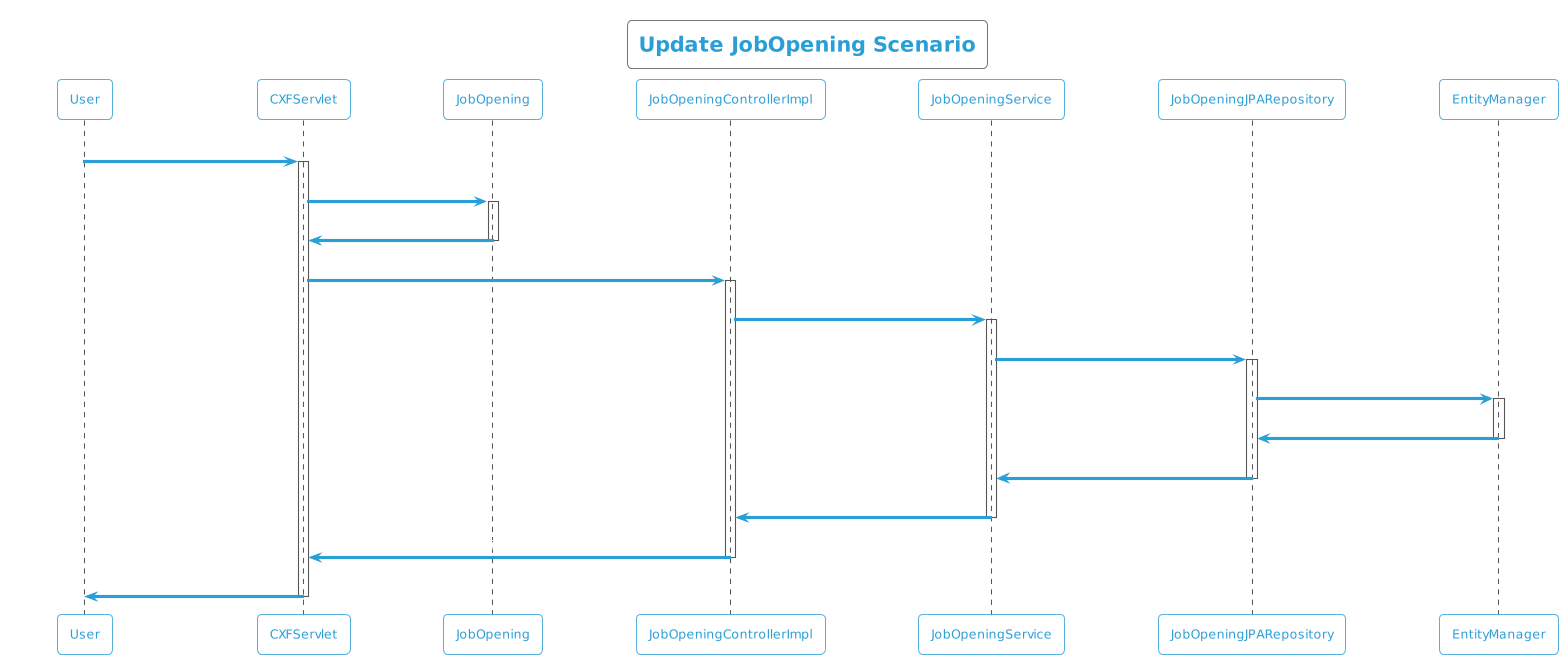

The diagram above was rendered by PlantUML. Its source (embedded in the PNG):
@startuml
!theme cyborg-outline
title Update JobOpening Scenario
participant User
User -> CXFServlet: UPDATE, JobOpening
activate CXFServlet
CXFServlet -> JobOpening: << update >>
activate JobOpening
JobOpening -> CXFServlet: << instance >>
deactivate JobOpening
CXFServlet -> JobOpeningControllerImpl: update(:JobOpening)
activate JobOpeningControllerImpl
JobOpeningControllerImpl -> JobOpeningService: update(:JobOpening)
activate JobOpeningService
JobOpeningService -> JobOpeningJPARepository: update(:JobOpening)
activate JobOpeningJPARepository
JobOpeningJPARepository -> EntityManager: update(:JobOpening)
activate EntityManager
EntityManager -> JobOpeningJPARepository: << persisted JobOpening >>
deactivate EntityManager
JobOpeningJPARepository -> JobOpeningService: << persisted JobOpening >>
deactivate JobOpeningJPARepository
JobOpeningService -> JobOpeningControllerImpl: << persisted JobOpening >>
deactivate JobOpeningService
JobOpeningControllerImpl -> CXFServlet: << persisted JobOpening >>
deactivate JobOpeningControllerImpl
CXFServlet -> User: marshalled JobOpening XML
deactivate CXFServlet
@enduml